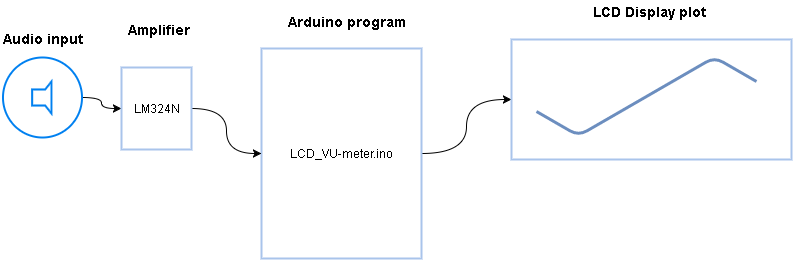

The diagram above was exported from draw.io. Its source (the exported page's mxGraphModel, read from the mxfile embedded in the PNG):
<mxGraphModel dx="872" dy="384" grid="1" gridSize="10" guides="1" tooltips="1" connect="1" arrows="1" fold="1" page="1" pageScale="1" pageWidth="826" pageHeight="1169" background="#ffffff" math="0" shadow="0">
  <root>
    <mxCell id="0" />
    <mxCell id="1" parent="0" />
    <mxCell id="3" value="&lt;b&gt;Audio input&lt;/b&gt;" style="text;html=1;resizable=0;points=[];autosize=1;align=left;verticalAlign=top;spacingTop=-4;fontSize=14;" vertex="1" parent="1">
      <mxGeometry x="20" y="49" width="100" height="20" as="geometry" />
    </mxCell>
    <mxCell id="4" style="edgeStyle=orthogonalEdgeStyle;curved=1;html=1;exitX=0.5;exitY=0;entryX=0.5;entryY=0;jettySize=auto;orthogonalLoop=1;align=center;" edge="1" parent="1">
      <mxGeometry relative="1" as="geometry">
        <mxPoint x="39" y="108" as="sourcePoint" />
        <mxPoint x="39" y="108" as="targetPoint" />
      </mxGeometry>
    </mxCell>
    <mxCell id="22" style="edgeStyle=orthogonalEdgeStyle;curved=1;html=1;entryX=0;entryY=0.5;jettySize=auto;orthogonalLoop=1;align=center;" edge="1" parent="1" source="6" target="20">
      <mxGeometry relative="1" as="geometry" />
    </mxCell>
    <mxCell id="6" value="" style="html=1;verticalLabelPosition=bottom;labelBackgroundColor=#ffffff;verticalAlign=top;strokeWidth=2;strokeColor=#0080F0;fillColor=#ffffff;shadow=0;dashed=0;shape=mxgraph.ios7.icons.silent;rounded=0;align=center;" vertex="1" parent="1">
      <mxGeometry x="21" y="78" width="79" height="80" as="geometry" />
    </mxCell>
    <mxCell id="17" value="" style="edgeStyle=orthogonalEdgeStyle;curved=1;html=1;jettySize=auto;orthogonalLoop=1;align=center;" edge="1" parent="1" source="7" target="14">
      <mxGeometry relative="1" as="geometry" />
    </mxCell>
    <mxCell id="7" value="LCD_VU-meter.ino" style="whiteSpace=wrap;html=1;rounded=0;fillColor=#FFFFFF;align=center;strokeWidth=2;strokeColor=#A9C4EB;" vertex="1" parent="1">
      <mxGeometry x="280" y="69" width="160" height="210" as="geometry" />
    </mxCell>
    <mxCell id="14" value="" style="rounded=0;whiteSpace=wrap;html=1;strokeColor=#A9C4EB;strokeWidth=2;fillColor=#FFFFFF;align=center;" vertex="1" parent="1">
      <mxGeometry x="530" y="60" width="280" height="120" as="geometry" />
    </mxCell>
    <mxCell id="15" value="LCD Display plot" style="text;html=1;resizable=0;points=[];autosize=1;align=left;verticalAlign=top;spacingTop=-4;fontSize=14;fontStyle=1" vertex="1" parent="1">
      <mxGeometry x="610" y="22" width="110" height="20" as="geometry" />
    </mxCell>
    <mxCell id="19" value="Arduino program" style="text;html=1;resizable=0;points=[];autosize=1;align=left;verticalAlign=top;spacingTop=-4;fontSize=14;fontStyle=1" vertex="1" parent="1">
      <mxGeometry x="305" y="32" width="110" height="20" as="geometry" />
    </mxCell>
    <mxCell id="23" style="edgeStyle=orthogonalEdgeStyle;curved=1;html=1;entryX=0;entryY=0.5;jettySize=auto;orthogonalLoop=1;align=center;" edge="1" parent="1" source="20" target="7">
      <mxGeometry relative="1" as="geometry" />
    </mxCell>
    <mxCell id="20" value="&lt;span&gt;LM324N&lt;/span&gt;" style="whiteSpace=wrap;html=1;rounded=0;strokeColor=#A9C4EB;strokeWidth=2;fillColor=#FFFFFF;align=center;" vertex="1" parent="1">
      <mxGeometry x="140" y="88" width="70" height="82" as="geometry" />
    </mxCell>
    <mxCell id="21" value="Amplifier" style="text;html=1;resizable=0;points=[];autosize=1;align=left;verticalAlign=top;spacingTop=-4;fontStyle=1;fontSize=14;" vertex="1" parent="1">
      <mxGeometry x="145" y="40" width="60" height="20" as="geometry" />
    </mxCell>
    <mxCell id="24" value="" style="edgeStyle=isometricEdgeStyle;endArrow=none;html=1;elbow=vertical;align=center;fillColor=#dae8fc;strokeColor=#6c8ebf;rounded=1;strokeWidth=3;" edge="1" parent="1">
      <mxGeometry width="50" height="100" relative="1" as="geometry">
        <mxPoint x="555" y="132" as="sourcePoint" />
        <mxPoint x="775" y="102" as="targetPoint" />
      </mxGeometry>
    </mxCell>
  </root>
</mxGraphModel>